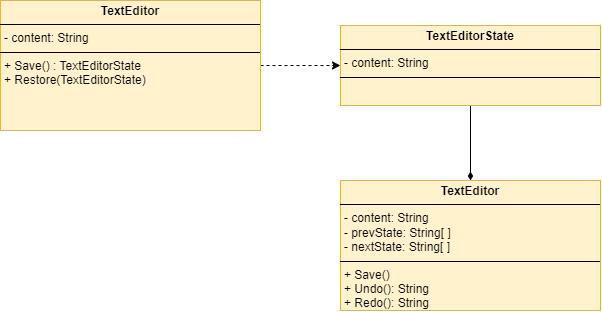

The diagram above was exported from draw.io. Its source (the exported page's mxGraphModel, read from the mxfile embedded in the PNG):
<mxGraphModel dx="662" dy="433" grid="1" gridSize="10" guides="1" tooltips="1" connect="1" arrows="1" fold="1" page="1" pageScale="1" pageWidth="827" pageHeight="1169" math="0" shadow="0">
  <root>
    <mxCell id="WIyWlLk6GJQsqaUBKTNV-0" />
    <mxCell id="WIyWlLk6GJQsqaUBKTNV-1" parent="WIyWlLk6GJQsqaUBKTNV-0" />
    <mxCell id="XmPoVgF0OVHUYzo-9gPA-2" style="edgeStyle=orthogonalEdgeStyle;rounded=0;orthogonalLoop=1;jettySize=auto;html=1;dashed=1;" edge="1" parent="WIyWlLk6GJQsqaUBKTNV-1" source="w6uexUvmIB4eg8dxmtFI-0" target="XmPoVgF0OVHUYzo-9gPA-0">
      <mxGeometry relative="1" as="geometry" />
    </mxCell>
    <mxCell id="w6uexUvmIB4eg8dxmtFI-0" value="&lt;p style=&quot;margin:0px;margin-top:4px;text-align:center;&quot;&gt;&lt;b&gt;TextEditor&lt;/b&gt;&lt;/p&gt;&lt;hr size=&quot;1&quot; style=&quot;border-style:solid;&quot;&gt;&lt;p style=&quot;margin:0px;margin-left:4px;&quot;&gt;- content: String&lt;/p&gt;&lt;hr size=&quot;1&quot; style=&quot;border-style:solid;&quot;&gt;&lt;p style=&quot;margin:0px;margin-left:4px;&quot;&gt;+ Save() : TextEditorState&lt;/p&gt;&lt;p style=&quot;margin:0px;margin-left:4px;&quot;&gt;+ Restore(&lt;span style=&quot;background-color: transparent; color: light-dark(rgb(0, 0, 0), rgb(255, 255, 255));&quot;&gt;TextEditorState&lt;/span&gt;&lt;span style=&quot;background-color: transparent; color: light-dark(rgb(0, 0, 0), rgb(255, 255, 255));&quot;&gt;)&lt;/span&gt;&lt;/p&gt;" style="verticalAlign=top;align=left;overflow=fill;html=1;whiteSpace=wrap;fillColor=#fff2cc;strokeColor=#d6b656;" parent="WIyWlLk6GJQsqaUBKTNV-1" vertex="1">
      <mxGeometry x="200" y="360" width="260" height="130" as="geometry" />
    </mxCell>
    <mxCell id="XmPoVgF0OVHUYzo-9gPA-3" style="edgeStyle=orthogonalEdgeStyle;rounded=0;orthogonalLoop=1;jettySize=auto;html=1;entryX=0.5;entryY=0;entryDx=0;entryDy=0;endArrow=diamondThin;endFill=1;" edge="1" parent="WIyWlLk6GJQsqaUBKTNV-1" source="XmPoVgF0OVHUYzo-9gPA-0" target="XmPoVgF0OVHUYzo-9gPA-1">
      <mxGeometry relative="1" as="geometry" />
    </mxCell>
    <mxCell id="XmPoVgF0OVHUYzo-9gPA-0" value="&lt;p style=&quot;margin:0px;margin-top:4px;text-align:center;&quot;&gt;&lt;b&gt;TextEditorState&lt;/b&gt;&lt;/p&gt;&lt;hr size=&quot;1&quot; style=&quot;border-style:solid;&quot;&gt;&lt;p style=&quot;margin:0px;margin-left:4px;&quot;&gt;- content: String&lt;/p&gt;&lt;hr size=&quot;1&quot; style=&quot;border-style:solid;&quot;&gt;&lt;p style=&quot;margin:0px;margin-left:4px;&quot;&gt;&lt;br&gt;&lt;/p&gt;" style="verticalAlign=top;align=left;overflow=fill;html=1;whiteSpace=wrap;fillColor=#fff2cc;strokeColor=#d6b656;" vertex="1" parent="WIyWlLk6GJQsqaUBKTNV-1">
      <mxGeometry x="540" y="385" width="260" height="80" as="geometry" />
    </mxCell>
    <mxCell id="XmPoVgF0OVHUYzo-9gPA-1" value="&lt;p style=&quot;margin:0px;margin-top:4px;text-align:center;&quot;&gt;&lt;b&gt;TextEditor&lt;/b&gt;&lt;/p&gt;&lt;hr size=&quot;1&quot; style=&quot;border-style:solid;&quot;&gt;&lt;p style=&quot;margin:0px;margin-left:4px;&quot;&gt;- content: String&lt;/p&gt;&lt;p style=&quot;margin: 0px 0px 0px 4px;&quot;&gt;- prevState: String[ ]&lt;/p&gt;&lt;p style=&quot;margin: 0px 0px 0px 4px;&quot;&gt;- nextState: String[ ]&lt;/p&gt;&lt;hr size=&quot;1&quot; style=&quot;border-style:solid;&quot;&gt;&lt;p style=&quot;margin:0px;margin-left:4px;&quot;&gt;+ Save()&lt;/p&gt;&lt;p style=&quot;margin:0px;margin-left:4px;&quot;&gt;+ Undo(): String&lt;br&gt;&lt;/p&gt;&lt;p style=&quot;margin:0px;margin-left:4px;&quot;&gt;+ Redo(): String&lt;br&gt;&lt;/p&gt;" style="verticalAlign=top;align=left;overflow=fill;html=1;whiteSpace=wrap;fillColor=#fff2cc;strokeColor=#d6b656;" vertex="1" parent="WIyWlLk6GJQsqaUBKTNV-1">
      <mxGeometry x="540" y="540" width="260" height="130" as="geometry" />
    </mxCell>
  </root>
</mxGraphModel>